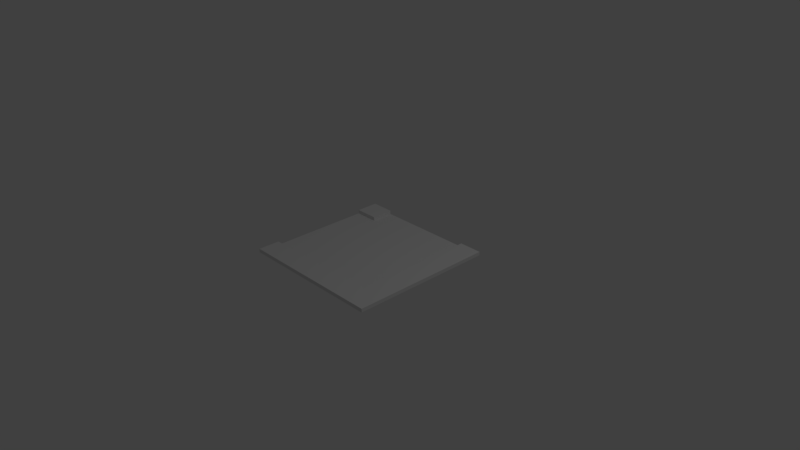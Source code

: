 # Source: roadturn.blend  (saved by Blender 2.78.0; exported with 4.5.12 LTS)
import bpy
from mathutils import Matrix  # noqa: F401  (used for matrix-valued properties, if any)

bpy.ops.wm.read_factory_settings(use_empty=True)
scene = bpy.context.scene
scene.name = 'Scene'

# ---- collections
col_collection_1 = bpy.data.collections.new('Collection 1'); scene.collection.children.link(col_collection_1)

# ---- world
world_world = bpy.data.worlds.new('World'); scene.world = world_world
world_world.color = (0.05088, 0.05088, 0.05088)
world_world.use_sun_shadow = False
world_world.sun_shadow_jitter_overblur = 0.0
world_world.cycles.sampling_method = 'MANUAL'

# ---- cameras
cam_camera = bpy.data.cameras.new('Camera')
cam_camera.clip_end = 100.0
cam_camera.lens = 35.0
cam_camera.sensor_width = 32.0
cam_camera.sensor_height = 18.0
cam_camera.ortho_scale = 7.314
cam_camera.dof.focus_distance = 0.0
cam_camera.dof.aperture_fstop = 128.0

# ---- lights
light_lamp = bpy.data.lights.new('Lamp', 'POINT')
light_lamp.transmission_factor = 0.0
light_lamp.cutoff_distance = 30.0
light_lamp.energy = 100.0
light_lamp.shadow_buffer_clip_start = 1.001
light_lamp.shadow_soft_size = 0.1
light_lamp.shadow_maximum_resolution = 0.006
light_lamp.use_absolute_resolution = True

# ---- meshes
me_plane = bpy.data.meshes.new('Plane')
me_plane.from_pydata([(-1.0, -1.0, 0.0), (1.0, -1.0, 0.0), (-1.0, 1.0, 0.0), (1.0, 1.0, 0.0), (-0.6795, -1.0, 0.0), (0.6795, -1.0, 0.0), (0.6795, 1.0, 0.0), (-0.6795, 1.0, 0.0), (-1.0, 0.6918, 0.0), (-1.0, -0.7, 0.0), (1.0, -0.7, 0.0), (1.0, 0.6918, 0.0), (-0.6795, -0.7, 0.0), (-0.6795, 0.6918, 0.0), (0.6795, -0.7, 0.0), (0.6795, 0.6918, 0.0), (-1.0, -0.7, 0.05), (-1.0, -1.0, 0.05), (0.6795, -1.0, 0.05), (1.0, -1.0, 0.05), (1.0, 0.6918, 0.05), (1.0, 1.0, 0.05), (-0.6795, 1.0, 0.05), (-1.0, 1.0, 0.05), (-0.6795, -1.0, 0.05), (0.6795, 1.0, 0.05), (-0.6795, 0.6918, 0.05), (0.6795, 0.6918, 0.05), (-1.0, 0.6918, 0.05), (1.0, -0.7, 0.05), (-0.6795, -0.7, 0.05), (0.6795, -0.7, 0.05)], [], [(2, 8, 28, 23), (15, 14, 31, 27), (13, 15, 6, 7), (11, 3, 21, 20), (12, 14, 15, 13), (6, 15, 27, 25), (9, 12, 13, 8), (5, 1, 19, 18), (13, 7, 22, 26), (27, 20, 21, 25), (28, 26, 22, 23), (24, 18, 31, 30), (17, 24, 30, 16), (18, 19, 29, 31), (31, 29, 20, 27), (7, 2, 23, 22), (14, 12, 30, 31), (0, 4, 24, 17), (1, 10, 29, 19), (4, 5, 18, 24), (12, 9, 16, 30), (10, 11, 20, 29), (3, 6, 25, 21), (8, 13, 26, 28), (9, 0, 17, 16)])
me_plane.use_remesh_preserve_volume = False
me_plane.use_remesh_preserve_attributes = False
me_plane.use_mirror_x = True
me_plane.update()

# ---- objects
ob_plane = bpy.data.objects.new('Plane', me_plane)
ob_lamp = bpy.data.objects.new('Lamp', light_lamp)
ob_camera = bpy.data.objects.new('Camera', cam_camera)

# ---- transforms, parenting, visibility, modifiers, constraints
ob_plane.location = (0.0, 0.0, 0.0)
ob_plane.lineart.crease_threshold = 0.0
ob_plane.use_mesh_mirror_x = True
ob_lamp.location = (4.076, 1.005, 5.904)
ob_lamp.rotation_euler = (0.6503, 0.05522, 1.866)
ob_lamp.lock_rotations_4d = False
ob_lamp.empty_display_type = 'ARROWS'
ob_lamp.color = (0.0, 0.0, 0.0, 0.0)
ob_lamp.lineart.crease_threshold = 0.0
ob_camera.location = (7.481, -6.508, 5.344)
ob_camera.rotation_euler = (1.109, 0.0, 0.8149)
ob_camera.lock_rotations_4d = False
ob_camera.empty_display_type = 'ARROWS'
ob_camera.color = (0.0, 0.0, 0.0, 0.0)
ob_camera.display_type = 'WIRE'
ob_camera.lineart.crease_threshold = 0.0

# ---- collection membership
col_collection_1.objects.link(ob_plane)
col_collection_1.objects.link(ob_lamp)
col_collection_1.objects.link(ob_camera)

# ---- scene / render settings (as saved in the file)
scene.camera = ob_camera
scene.frame_start = 1; scene.frame_end = 250; scene.frame_set(1)
scene.render.engine = 'BLENDER_EEVEE_NEXT'
scene.render.resolution_percentage = 50
scene.render.dither_intensity = 0.0
scene.cycles.use_denoising = False
scene.cycles.samples = 128
scene.cycles.sampling_pattern = 'TABULATED_SOBOL'
scene.cycles.light_sampling_threshold = 0.0
scene.cycles.use_adaptive_sampling = False
scene.cycles.use_light_tree = False
scene.cycles.blur_glossy = 0.0
scene.cycles.sample_clamp_indirect = 0.0
scene.view_settings.view_transform = 'Standard'
bpy.context.view_layer.update()
